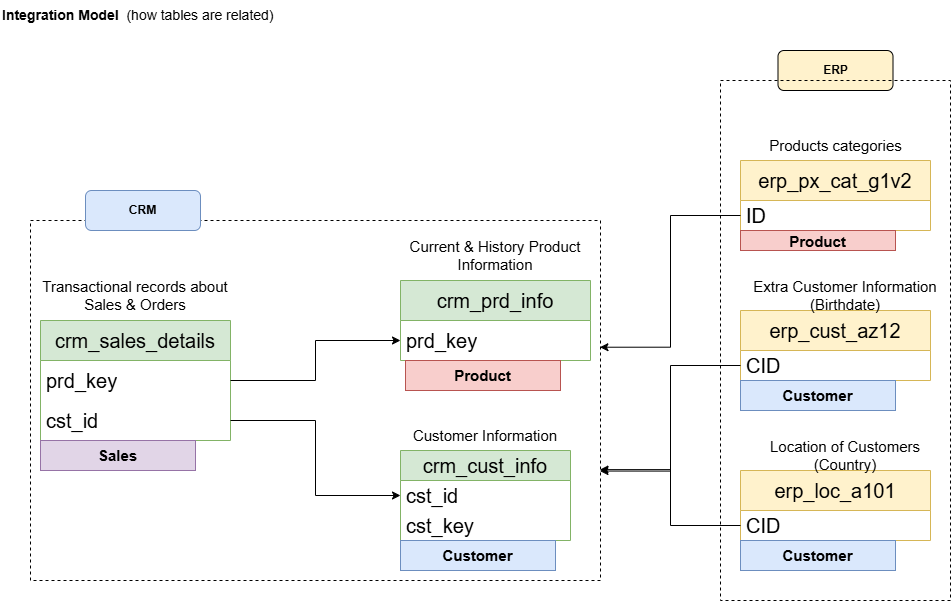

The diagram above was exported from draw.io. Its source (the exported page's mxGraphModel, read from the mxfile embedded in the PNG):
<mxGraphModel dx="1014" dy="597" grid="1" gridSize="10" guides="1" tooltips="1" connect="1" arrows="1" fold="1" page="1" pageScale="1" pageWidth="850" pageHeight="1100" background="#ffffff" math="0" shadow="0">
  <root>
    <mxCell id="0" />
    <mxCell id="1" parent="0" />
    <mxCell id="sp1LdV7KmuTs-zyuxJvU-1" value="Integration Model&amp;nbsp;&lt;span style=&quot;font-weight: normal;&quot;&gt;&amp;nbsp;(how tables are related)&lt;/span&gt;" style="text;html=1;align=left;verticalAlign=middle;rounded=0;fontSize=14;fontStyle=1" parent="1" vertex="1">
      <mxGeometry x="20" y="10" width="290" height="30" as="geometry" />
    </mxCell>
    <mxCell id="sp1LdV7KmuTs-zyuxJvU-6" value="crm_cust_info" style="swimlane;fontStyle=0;childLayout=stackLayout;horizontal=1;startSize=30;horizontalStack=0;resizeParent=1;resizeParentMax=0;resizeLast=0;collapsible=1;marginBottom=0;whiteSpace=wrap;html=1;fillColor=#d5e8d4;strokeColor=#82b366;fontSize=20;align=center;" parent="1" vertex="1">
      <mxGeometry x="420" y="460" width="170" height="90" as="geometry" />
    </mxCell>
    <mxCell id="sp1LdV7KmuTs-zyuxJvU-3" value="cst_id" style="text;strokeColor=none;fillColor=none;align=left;verticalAlign=middle;spacingLeft=4;spacingRight=4;overflow=hidden;points=[[0,0.5],[1,0.5]];portConstraint=eastwest;rotatable=0;whiteSpace=wrap;html=1;fontSize=20;" parent="sp1LdV7KmuTs-zyuxJvU-6" vertex="1">
      <mxGeometry y="30" width="170" height="30" as="geometry" />
    </mxCell>
    <mxCell id="sp1LdV7KmuTs-zyuxJvU-22" value="cst_key" style="text;strokeColor=none;fillColor=none;align=left;verticalAlign=middle;spacingLeft=4;spacingRight=4;overflow=hidden;points=[[0,0.5],[1,0.5]];portConstraint=eastwest;rotatable=0;whiteSpace=wrap;html=1;fontSize=20;" parent="sp1LdV7KmuTs-zyuxJvU-6" vertex="1">
      <mxGeometry y="60" width="170" height="30" as="geometry" />
    </mxCell>
    <mxCell id="sp1LdV7KmuTs-zyuxJvU-11" value="&lt;font style=&quot;font-size: 15px;&quot;&gt;Customer Information&lt;/font&gt;" style="text;html=1;align=center;verticalAlign=middle;whiteSpace=wrap;rounded=0;" parent="1" vertex="1">
      <mxGeometry x="430" y="430" width="150" height="30" as="geometry" />
    </mxCell>
    <mxCell id="sp1LdV7KmuTs-zyuxJvU-12" value="crm_prd_info" style="swimlane;fontStyle=0;childLayout=stackLayout;horizontal=1;startSize=40;horizontalStack=0;resizeParent=1;resizeParentMax=0;resizeLast=0;collapsible=1;marginBottom=0;whiteSpace=wrap;html=1;fillColor=#d5e8d4;strokeColor=#82b366;fontSize=20;align=center;" parent="1" vertex="1">
      <mxGeometry x="420" y="290" width="190" height="80" as="geometry" />
    </mxCell>
    <mxCell id="sp1LdV7KmuTs-zyuxJvU-13" value="prd_key" style="text;strokeColor=none;fillColor=none;align=left;verticalAlign=middle;spacingLeft=4;spacingRight=4;overflow=hidden;points=[[0,0.5],[1,0.5]];portConstraint=eastwest;rotatable=0;whiteSpace=wrap;html=1;fontSize=20;" parent="sp1LdV7KmuTs-zyuxJvU-12" vertex="1">
      <mxGeometry y="40" width="190" height="40" as="geometry" />
    </mxCell>
    <mxCell id="sp1LdV7KmuTs-zyuxJvU-14" value="&lt;font&gt;Current &amp;amp; History Product Information&lt;/font&gt;" style="text;html=1;align=center;verticalAlign=middle;rounded=0;fontSize=15;whiteSpace=wrap;" parent="1" vertex="1">
      <mxGeometry x="420" y="240" width="190" height="50" as="geometry" />
    </mxCell>
    <mxCell id="sp1LdV7KmuTs-zyuxJvU-16" value="crm_sales_details" style="swimlane;fontStyle=0;childLayout=stackLayout;horizontal=1;startSize=40;horizontalStack=0;resizeParent=1;resizeParentMax=0;resizeLast=0;collapsible=1;marginBottom=0;whiteSpace=wrap;html=1;fillColor=#d5e8d4;strokeColor=#82b366;fontSize=20;align=center;" parent="1" vertex="1">
      <mxGeometry x="60" y="330" width="190" height="120" as="geometry" />
    </mxCell>
    <mxCell id="sp1LdV7KmuTs-zyuxJvU-17" value="prd_key" style="text;strokeColor=none;fillColor=none;align=left;verticalAlign=middle;spacingLeft=4;spacingRight=4;overflow=hidden;points=[[0,0.5],[1,0.5]];portConstraint=eastwest;rotatable=0;whiteSpace=wrap;html=1;fontSize=20;" parent="sp1LdV7KmuTs-zyuxJvU-16" vertex="1">
      <mxGeometry y="40" width="190" height="40" as="geometry" />
    </mxCell>
    <mxCell id="sp1LdV7KmuTs-zyuxJvU-19" value="cst_id" style="text;strokeColor=none;fillColor=none;align=left;verticalAlign=middle;spacingLeft=4;spacingRight=4;overflow=hidden;points=[[0,0.5],[1,0.5]];portConstraint=eastwest;rotatable=0;whiteSpace=wrap;html=1;fontSize=20;" parent="sp1LdV7KmuTs-zyuxJvU-16" vertex="1">
      <mxGeometry y="80" width="190" height="40" as="geometry" />
    </mxCell>
    <mxCell id="sp1LdV7KmuTs-zyuxJvU-18" value="&lt;font&gt;Transactional records about Sales &amp;amp; Orders&lt;/font&gt;" style="text;html=1;align=center;verticalAlign=middle;rounded=0;fontSize=15;whiteSpace=wrap;" parent="1" vertex="1">
      <mxGeometry x="60" y="280" width="190" height="50" as="geometry" />
    </mxCell>
    <mxCell id="sp1LdV7KmuTs-zyuxJvU-20" style="edgeStyle=orthogonalEdgeStyle;rounded=0;orthogonalLoop=1;jettySize=auto;html=1;entryX=0;entryY=0.5;entryDx=0;entryDy=0;" parent="1" source="sp1LdV7KmuTs-zyuxJvU-19" target="sp1LdV7KmuTs-zyuxJvU-3" edge="1">
      <mxGeometry relative="1" as="geometry" />
    </mxCell>
    <mxCell id="sp1LdV7KmuTs-zyuxJvU-21" style="edgeStyle=orthogonalEdgeStyle;rounded=0;orthogonalLoop=1;jettySize=auto;html=1;entryX=0;entryY=0.5;entryDx=0;entryDy=0;" parent="1" source="sp1LdV7KmuTs-zyuxJvU-17" target="sp1LdV7KmuTs-zyuxJvU-13" edge="1">
      <mxGeometry relative="1" as="geometry" />
    </mxCell>
    <mxCell id="sp1LdV7KmuTs-zyuxJvU-23" value="erp_cust_az12" style="swimlane;fontStyle=0;childLayout=stackLayout;horizontal=1;startSize=40;horizontalStack=0;resizeParent=1;resizeParentMax=0;resizeLast=0;collapsible=1;marginBottom=0;whiteSpace=wrap;html=1;fillColor=#fff2cc;strokeColor=#d6b656;fontSize=20;align=center;" parent="1" vertex="1">
      <mxGeometry x="760" y="320" width="190" height="70" as="geometry" />
    </mxCell>
    <mxCell id="sp1LdV7KmuTs-zyuxJvU-24" value="CID" style="text;strokeColor=none;fillColor=none;align=left;verticalAlign=middle;spacingLeft=4;spacingRight=4;overflow=hidden;points=[[0,0.5],[1,0.5]];portConstraint=eastwest;rotatable=0;whiteSpace=wrap;html=1;fontSize=20;" parent="sp1LdV7KmuTs-zyuxJvU-23" vertex="1">
      <mxGeometry y="40" width="190" height="30" as="geometry" />
    </mxCell>
    <mxCell id="sp1LdV7KmuTs-zyuxJvU-26" value="&lt;font&gt;Extra Customer Information (Birthdate)&lt;/font&gt;" style="text;html=1;align=center;verticalAlign=middle;rounded=0;fontSize=15;whiteSpace=wrap;" parent="1" vertex="1">
      <mxGeometry x="770" y="280" width="190" height="50" as="geometry" />
    </mxCell>
    <mxCell id="sp1LdV7KmuTs-zyuxJvU-27" value="erp_loc_a101" style="swimlane;fontStyle=0;childLayout=stackLayout;horizontal=1;startSize=40;horizontalStack=0;resizeParent=1;resizeParentMax=0;resizeLast=0;collapsible=1;marginBottom=0;whiteSpace=wrap;html=1;fillColor=#fff2cc;strokeColor=#d6b656;fontSize=20;align=center;" parent="1" vertex="1">
      <mxGeometry x="760" y="480" width="190" height="70" as="geometry" />
    </mxCell>
    <mxCell id="sp1LdV7KmuTs-zyuxJvU-28" value="CID" style="text;strokeColor=none;fillColor=none;align=left;verticalAlign=middle;spacingLeft=4;spacingRight=4;overflow=hidden;points=[[0,0.5],[1,0.5]];portConstraint=eastwest;rotatable=0;whiteSpace=wrap;html=1;fontSize=20;" parent="sp1LdV7KmuTs-zyuxJvU-27" vertex="1">
      <mxGeometry y="40" width="190" height="30" as="geometry" />
    </mxCell>
    <mxCell id="sp1LdV7KmuTs-zyuxJvU-29" value="&lt;font&gt;Location of Customers (Country)&lt;/font&gt;" style="text;html=1;align=center;verticalAlign=middle;rounded=0;fontSize=15;whiteSpace=wrap;" parent="1" vertex="1">
      <mxGeometry x="770" y="440" width="190" height="50" as="geometry" />
    </mxCell>
    <mxCell id="sp1LdV7KmuTs-zyuxJvU-31" value="erp_px_cat_g1v2" style="swimlane;fontStyle=0;childLayout=stackLayout;horizontal=1;startSize=40;horizontalStack=0;resizeParent=1;resizeParentMax=0;resizeLast=0;collapsible=1;marginBottom=0;whiteSpace=wrap;html=1;fillColor=#fff2cc;strokeColor=#d6b656;fontSize=20;align=center;" parent="1" vertex="1">
      <mxGeometry x="760" y="170" width="190" height="70" as="geometry" />
    </mxCell>
    <mxCell id="sp1LdV7KmuTs-zyuxJvU-32" value="ID" style="text;strokeColor=none;fillColor=none;align=left;verticalAlign=middle;spacingLeft=4;spacingRight=4;overflow=hidden;points=[[0,0.5],[1,0.5]];portConstraint=eastwest;rotatable=0;whiteSpace=wrap;html=1;fontSize=20;" parent="sp1LdV7KmuTs-zyuxJvU-31" vertex="1">
      <mxGeometry y="40" width="190" height="30" as="geometry" />
    </mxCell>
    <mxCell id="sp1LdV7KmuTs-zyuxJvU-35" value="" style="rounded=0;whiteSpace=wrap;html=1;fillColor=none;dashed=1;" parent="1" vertex="1">
      <mxGeometry x="50" y="230" width="570" height="360" as="geometry" />
    </mxCell>
    <mxCell id="sp1LdV7KmuTs-zyuxJvU-37" value="&lt;b&gt;CRM&lt;/b&gt;" style="rounded=1;whiteSpace=wrap;html=1;fillColor=#dae8fc;strokeColor=#6c8ebf;" parent="1" vertex="1">
      <mxGeometry x="105" y="200" width="115" height="40" as="geometry" />
    </mxCell>
    <mxCell id="sp1LdV7KmuTs-zyuxJvU-38" value="&lt;font style=&quot;font-size: 15px;&quot;&gt;Products categories&lt;/font&gt;" style="text;html=1;align=center;verticalAlign=middle;resizable=0;points=[];autosize=1;strokeColor=none;fillColor=none;" parent="1" vertex="1">
      <mxGeometry x="775" y="140" width="160" height="30" as="geometry" />
    </mxCell>
    <mxCell id="sp1LdV7KmuTs-zyuxJvU-42" value="&lt;b&gt;ERP&lt;/b&gt;" style="rounded=1;whiteSpace=wrap;fillColor=#FFF2CC;strokeColor=default;labelBackgroundColor=none;textShadow=0;fillStyle=auto;labelBorderColor=none;html=1;gradientColor=none;points=[[0,0,0,0,0],[0,0.25,0,0,0],[0,0.5,0,0,0],[0,0.75,0,0,0],[0,1,0,0,0],[0.25,0,0,0,0],[0.25,1,0,0,0],[0.5,0,0,0,0],[0.5,1,0,0,0],[0.75,0,0,0,0],[0.75,1,0,0,0],[1,0,0,0,0],[1,0.25,0,0,0],[1,0.5,0,0,0],[1,0.75,0,0,0],[1,1,0,0,0]];" parent="1" vertex="1">
      <mxGeometry x="797.5" y="60" width="115" height="40" as="geometry" />
    </mxCell>
    <mxCell id="sp1LdV7KmuTs-zyuxJvU-44" style="edgeStyle=orthogonalEdgeStyle;rounded=0;orthogonalLoop=1;jettySize=auto;html=1;exitX=0;exitY=0.5;exitDx=0;exitDy=0;entryX=0.999;entryY=0.352;entryDx=0;entryDy=0;entryPerimeter=0;" parent="1" source="sp1LdV7KmuTs-zyuxJvU-32" target="sp1LdV7KmuTs-zyuxJvU-35" edge="1">
      <mxGeometry relative="1" as="geometry">
        <mxPoint x="700" y="300" as="targetPoint" />
      </mxGeometry>
    </mxCell>
    <mxCell id="sp1LdV7KmuTs-zyuxJvU-52" style="edgeStyle=orthogonalEdgeStyle;rounded=0;orthogonalLoop=1;jettySize=auto;html=1;entryX=0.999;entryY=0.696;entryDx=0;entryDy=0;entryPerimeter=0;" parent="1" source="sp1LdV7KmuTs-zyuxJvU-24" target="sp1LdV7KmuTs-zyuxJvU-35" edge="1">
      <mxGeometry relative="1" as="geometry">
        <mxPoint x="630" y="480" as="targetPoint" />
        <Array as="points">
          <mxPoint x="690" y="375" />
          <mxPoint x="690" y="481" />
        </Array>
      </mxGeometry>
    </mxCell>
    <mxCell id="sp1LdV7KmuTs-zyuxJvU-56" style="edgeStyle=orthogonalEdgeStyle;rounded=0;orthogonalLoop=1;jettySize=auto;html=1;exitX=0;exitY=0.5;exitDx=0;exitDy=0;entryX=0.999;entryY=0.692;entryDx=0;entryDy=0;entryPerimeter=0;" parent="1" source="sp1LdV7KmuTs-zyuxJvU-28" target="sp1LdV7KmuTs-zyuxJvU-35" edge="1">
      <mxGeometry relative="1" as="geometry" />
    </mxCell>
    <mxCell id="-PGYxYPMe9TdRePtVaKu-4" value="Product" style="text;html=1;strokeColor=#b85450;fillColor=#f8cecc;align=center;verticalAlign=middle;whiteSpace=wrap;overflow=hidden;fontSize=15;fontStyle=1" parent="1" vertex="1">
      <mxGeometry x="425" y="370" width="155" height="30" as="geometry" />
    </mxCell>
    <mxCell id="-PGYxYPMe9TdRePtVaKu-5" value="Product" style="text;html=1;strokeColor=#b85450;fillColor=#f8cecc;align=center;verticalAlign=middle;whiteSpace=wrap;overflow=hidden;fontSize=15;fontStyle=1" parent="1" vertex="1">
      <mxGeometry x="760" y="240" width="155" height="20" as="geometry" />
    </mxCell>
    <mxCell id="sp1LdV7KmuTs-zyuxJvU-40" value="" style="rounded=0;whiteSpace=wrap;html=1;fillColor=none;dashed=1;labelBackgroundColor=none;" parent="1" vertex="1">
      <mxGeometry x="740" y="90" width="230" height="520" as="geometry" />
    </mxCell>
    <mxCell id="-PGYxYPMe9TdRePtVaKu-7" value="Customer" style="text;html=1;strokeColor=#6c8ebf;fillColor=#dae8fc;align=center;verticalAlign=middle;whiteSpace=wrap;overflow=hidden;fontSize=15;fontStyle=1" parent="1" vertex="1">
      <mxGeometry x="420" y="550" width="155" height="30" as="geometry" />
    </mxCell>
    <mxCell id="-PGYxYPMe9TdRePtVaKu-8" value="Customer" style="text;html=1;strokeColor=#6c8ebf;fillColor=#dae8fc;align=center;verticalAlign=middle;whiteSpace=wrap;overflow=hidden;fontSize=15;fontStyle=1" parent="1" vertex="1">
      <mxGeometry x="760" y="390" width="155" height="30" as="geometry" />
    </mxCell>
    <mxCell id="-PGYxYPMe9TdRePtVaKu-9" value="Customer" style="text;html=1;strokeColor=#6c8ebf;fillColor=#dae8fc;align=center;verticalAlign=middle;whiteSpace=wrap;overflow=hidden;fontSize=15;fontStyle=1" parent="1" vertex="1">
      <mxGeometry x="760" y="550" width="155" height="30" as="geometry" />
    </mxCell>
    <mxCell id="-PGYxYPMe9TdRePtVaKu-10" value="Sales" style="text;html=1;strokeColor=#9673a6;fillColor=#e1d5e7;align=center;verticalAlign=middle;whiteSpace=wrap;overflow=hidden;fontSize=15;fontStyle=1" parent="1" vertex="1">
      <mxGeometry x="60" y="450" width="155" height="30" as="geometry" />
    </mxCell>
  </root>
</mxGraphModel>